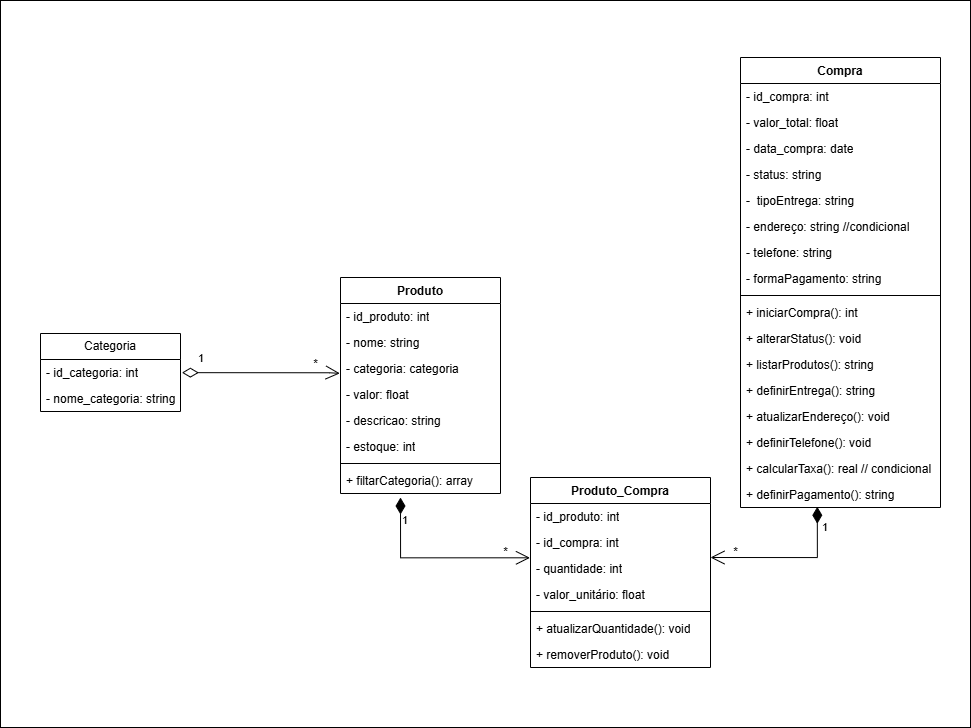

The diagram above was exported from draw.io. Its source (the exported page's mxGraphModel, read from the mxfile embedded in the PNG):
<mxGraphModel dx="1979" dy="1785" grid="1" gridSize="10" guides="1" tooltips="1" connect="1" arrows="1" fold="1" page="1" pageScale="1" pageWidth="827" pageHeight="1169" math="0" shadow="0">
  <root>
    <mxCell id="WIyWlLk6GJQsqaUBKTNV-0" />
    <mxCell id="WIyWlLk6GJQsqaUBKTNV-1" parent="WIyWlLk6GJQsqaUBKTNV-0" />
    <mxCell id="VwUQCP5TX1x9zJVrQ9G8-18" value="" style="html=1;whiteSpace=wrap;fillColor=none;" parent="WIyWlLk6GJQsqaUBKTNV-1" vertex="1">
      <mxGeometry x="-170" y="-237" width="970" height="727" as="geometry" />
    </mxCell>
    <mxCell id="8Q1UdXMdtkWn5rTY0BVf-1" value="Produto" style="swimlane;fontStyle=1;align=center;verticalAlign=top;childLayout=stackLayout;horizontal=1;startSize=26;horizontalStack=0;resizeParent=1;resizeParentMax=0;resizeLast=0;collapsible=1;marginBottom=0;whiteSpace=wrap;html=1;" parent="WIyWlLk6GJQsqaUBKTNV-1" vertex="1">
      <mxGeometry x="170" y="40" width="160" height="216" as="geometry">
        <mxRectangle x="330" y="100" width="80" height="30" as="alternateBounds" />
      </mxGeometry>
    </mxCell>
    <mxCell id="8Q1UdXMdtkWn5rTY0BVf-10" value="- id_produto: int" style="text;strokeColor=none;fillColor=none;align=left;verticalAlign=top;spacingLeft=4;spacingRight=4;overflow=hidden;rotatable=0;points=[[0,0.5],[1,0.5]];portConstraint=eastwest;whiteSpace=wrap;html=1;" parent="8Q1UdXMdtkWn5rTY0BVf-1" vertex="1">
      <mxGeometry y="26" width="160" height="26" as="geometry" />
    </mxCell>
    <mxCell id="8Q1UdXMdtkWn5rTY0BVf-11" value="- nome: string" style="text;strokeColor=none;fillColor=none;align=left;verticalAlign=top;spacingLeft=4;spacingRight=4;overflow=hidden;rotatable=0;points=[[0,0.5],[1,0.5]];portConstraint=eastwest;whiteSpace=wrap;html=1;" parent="8Q1UdXMdtkWn5rTY0BVf-1" vertex="1">
      <mxGeometry y="52" width="160" height="26" as="geometry" />
    </mxCell>
    <mxCell id="8Q1UdXMdtkWn5rTY0BVf-13" value="- categoria: categoria" style="text;strokeColor=none;fillColor=none;align=left;verticalAlign=top;spacingLeft=4;spacingRight=4;overflow=hidden;rotatable=0;points=[[0,0.5],[1,0.5]];portConstraint=eastwest;whiteSpace=wrap;html=1;" parent="8Q1UdXMdtkWn5rTY0BVf-1" vertex="1">
      <mxGeometry y="78" width="160" height="26" as="geometry" />
    </mxCell>
    <mxCell id="8Q1UdXMdtkWn5rTY0BVf-12" value="- valor: float" style="text;strokeColor=none;fillColor=none;align=left;verticalAlign=top;spacingLeft=4;spacingRight=4;overflow=hidden;rotatable=0;points=[[0,0.5],[1,0.5]];portConstraint=eastwest;whiteSpace=wrap;html=1;" parent="8Q1UdXMdtkWn5rTY0BVf-1" vertex="1">
      <mxGeometry y="104" width="160" height="26" as="geometry" />
    </mxCell>
    <mxCell id="8Q1UdXMdtkWn5rTY0BVf-14" value="- descricao: string" style="text;strokeColor=none;fillColor=none;align=left;verticalAlign=top;spacingLeft=4;spacingRight=4;overflow=hidden;rotatable=0;points=[[0,0.5],[1,0.5]];portConstraint=eastwest;whiteSpace=wrap;html=1;" parent="8Q1UdXMdtkWn5rTY0BVf-1" vertex="1">
      <mxGeometry y="130" width="160" height="26" as="geometry" />
    </mxCell>
    <mxCell id="VwUQCP5TX1x9zJVrQ9G8-4" value="- estoque: int" style="text;strokeColor=none;fillColor=none;align=left;verticalAlign=top;spacingLeft=4;spacingRight=4;overflow=hidden;rotatable=0;points=[[0,0.5],[1,0.5]];portConstraint=eastwest;whiteSpace=wrap;html=1;" parent="8Q1UdXMdtkWn5rTY0BVf-1" vertex="1">
      <mxGeometry y="156" width="160" height="26" as="geometry" />
    </mxCell>
    <mxCell id="8Q1UdXMdtkWn5rTY0BVf-3" value="" style="line;strokeWidth=1;fillColor=none;align=left;verticalAlign=middle;spacingTop=-1;spacingLeft=3;spacingRight=3;rotatable=0;labelPosition=right;points=[];portConstraint=eastwest;strokeColor=inherit;" parent="8Q1UdXMdtkWn5rTY0BVf-1" vertex="1">
      <mxGeometry y="182" width="160" height="8" as="geometry" />
    </mxCell>
    <mxCell id="8Q1UdXMdtkWn5rTY0BVf-4" value="+ filtarCategoria(): array" style="text;strokeColor=none;fillColor=none;align=left;verticalAlign=top;spacingLeft=4;spacingRight=4;overflow=hidden;rotatable=0;points=[[0,0.5],[1,0.5]];portConstraint=eastwest;whiteSpace=wrap;html=1;" parent="8Q1UdXMdtkWn5rTY0BVf-1" vertex="1">
      <mxGeometry y="190" width="160" height="26" as="geometry" />
    </mxCell>
    <mxCell id="8Q1UdXMdtkWn5rTY0BVf-5" value="Compra" style="swimlane;fontStyle=1;align=center;verticalAlign=top;childLayout=stackLayout;horizontal=1;startSize=26;horizontalStack=0;resizeParent=1;resizeParentMax=0;resizeLast=0;collapsible=1;marginBottom=0;whiteSpace=wrap;html=1;" parent="WIyWlLk6GJQsqaUBKTNV-1" vertex="1">
      <mxGeometry x="570" y="-180" width="200" height="450" as="geometry" />
    </mxCell>
    <mxCell id="8Q1UdXMdtkWn5rTY0BVf-15" value="- id_compra: int" style="text;strokeColor=none;fillColor=none;align=left;verticalAlign=top;spacingLeft=4;spacingRight=4;overflow=hidden;rotatable=0;points=[[0,0.5],[1,0.5]];portConstraint=eastwest;whiteSpace=wrap;html=1;" parent="8Q1UdXMdtkWn5rTY0BVf-5" vertex="1">
      <mxGeometry y="26" width="200" height="26" as="geometry" />
    </mxCell>
    <mxCell id="8Q1UdXMdtkWn5rTY0BVf-16" value="- valor_total: float" style="text;strokeColor=none;fillColor=none;align=left;verticalAlign=top;spacingLeft=4;spacingRight=4;overflow=hidden;rotatable=0;points=[[0,0.5],[1,0.5]];portConstraint=eastwest;whiteSpace=wrap;html=1;" parent="8Q1UdXMdtkWn5rTY0BVf-5" vertex="1">
      <mxGeometry y="52" width="200" height="26" as="geometry" />
    </mxCell>
    <mxCell id="8Q1UdXMdtkWn5rTY0BVf-17" value="- data_compra: date" style="text;strokeColor=none;fillColor=none;align=left;verticalAlign=top;spacingLeft=4;spacingRight=4;overflow=hidden;rotatable=0;points=[[0,0.5],[1,0.5]];portConstraint=eastwest;whiteSpace=wrap;html=1;" parent="8Q1UdXMdtkWn5rTY0BVf-5" vertex="1">
      <mxGeometry y="78" width="200" height="26" as="geometry" />
    </mxCell>
    <mxCell id="VwUQCP5TX1x9zJVrQ9G8-6" value="- status: string" style="text;strokeColor=none;fillColor=none;align=left;verticalAlign=top;spacingLeft=4;spacingRight=4;overflow=hidden;rotatable=0;points=[[0,0.5],[1,0.5]];portConstraint=eastwest;whiteSpace=wrap;html=1;" parent="8Q1UdXMdtkWn5rTY0BVf-5" vertex="1">
      <mxGeometry y="104" width="200" height="26" as="geometry" />
    </mxCell>
    <mxCell id="VwUQCP5TX1x9zJVrQ9G8-8" value="-&amp;nbsp; tipoEntrega: string" style="text;strokeColor=none;fillColor=none;align=left;verticalAlign=top;spacingLeft=4;spacingRight=4;overflow=hidden;rotatable=0;points=[[0,0.5],[1,0.5]];portConstraint=eastwest;whiteSpace=wrap;html=1;" parent="8Q1UdXMdtkWn5rTY0BVf-5" vertex="1">
      <mxGeometry y="130" width="200" height="26" as="geometry" />
    </mxCell>
    <mxCell id="VwUQCP5TX1x9zJVrQ9G8-10" value="- endereço: string&amp;nbsp;//condicional" style="text;strokeColor=none;fillColor=none;align=left;verticalAlign=top;spacingLeft=4;spacingRight=4;overflow=hidden;rotatable=0;points=[[0,0.5],[1,0.5]];portConstraint=eastwest;whiteSpace=wrap;html=1;" parent="8Q1UdXMdtkWn5rTY0BVf-5" vertex="1">
      <mxGeometry y="156" width="200" height="26" as="geometry" />
    </mxCell>
    <mxCell id="VwUQCP5TX1x9zJVrQ9G8-13" value="- telefone: string" style="text;strokeColor=none;fillColor=none;align=left;verticalAlign=top;spacingLeft=4;spacingRight=4;overflow=hidden;rotatable=0;points=[[0,0.5],[1,0.5]];portConstraint=eastwest;whiteSpace=wrap;html=1;" parent="8Q1UdXMdtkWn5rTY0BVf-5" vertex="1">
      <mxGeometry y="182" width="200" height="26" as="geometry" />
    </mxCell>
    <mxCell id="VwUQCP5TX1x9zJVrQ9G8-25" value="- formaPagamento: string" style="text;strokeColor=none;fillColor=none;align=left;verticalAlign=top;spacingLeft=4;spacingRight=4;overflow=hidden;rotatable=0;points=[[0,0.5],[1,0.5]];portConstraint=eastwest;whiteSpace=wrap;html=1;" parent="8Q1UdXMdtkWn5rTY0BVf-5" vertex="1">
      <mxGeometry y="208" width="200" height="26" as="geometry" />
    </mxCell>
    <mxCell id="8Q1UdXMdtkWn5rTY0BVf-7" value="" style="line;strokeWidth=1;fillColor=none;align=left;verticalAlign=middle;spacingTop=-1;spacingLeft=3;spacingRight=3;rotatable=0;labelPosition=right;points=[];portConstraint=eastwest;strokeColor=inherit;" parent="8Q1UdXMdtkWn5rTY0BVf-5" vertex="1">
      <mxGeometry y="234" width="200" height="8" as="geometry" />
    </mxCell>
    <mxCell id="8Q1UdXMdtkWn5rTY0BVf-8" value="+ iniciarCompra(): int" style="text;strokeColor=none;fillColor=none;align=left;verticalAlign=top;spacingLeft=4;spacingRight=4;overflow=hidden;rotatable=0;points=[[0,0.5],[1,0.5]];portConstraint=eastwest;whiteSpace=wrap;html=1;" parent="8Q1UdXMdtkWn5rTY0BVf-5" vertex="1">
      <mxGeometry y="242" width="200" height="26" as="geometry" />
    </mxCell>
    <mxCell id="VwUQCP5TX1x9zJVrQ9G8-5" value="+ alterarStatus(): void" style="text;strokeColor=none;fillColor=none;align=left;verticalAlign=top;spacingLeft=4;spacingRight=4;overflow=hidden;rotatable=0;points=[[0,0.5],[1,0.5]];portConstraint=eastwest;whiteSpace=wrap;html=1;" parent="8Q1UdXMdtkWn5rTY0BVf-5" vertex="1">
      <mxGeometry y="268" width="200" height="26" as="geometry" />
    </mxCell>
    <mxCell id="VwUQCP5TX1x9zJVrQ9G8-7" value="+ listarProdutos(): string" style="text;strokeColor=none;fillColor=none;align=left;verticalAlign=top;spacingLeft=4;spacingRight=4;overflow=hidden;rotatable=0;points=[[0,0.5],[1,0.5]];portConstraint=eastwest;whiteSpace=wrap;html=1;" parent="8Q1UdXMdtkWn5rTY0BVf-5" vertex="1">
      <mxGeometry y="294" width="200" height="26" as="geometry" />
    </mxCell>
    <mxCell id="VwUQCP5TX1x9zJVrQ9G8-11" value="+ definirEntrega(): string" style="text;strokeColor=none;fillColor=none;align=left;verticalAlign=top;spacingLeft=4;spacingRight=4;overflow=hidden;rotatable=0;points=[[0,0.5],[1,0.5]];portConstraint=eastwest;whiteSpace=wrap;html=1;" parent="8Q1UdXMdtkWn5rTY0BVf-5" vertex="1">
      <mxGeometry y="320" width="200" height="26" as="geometry" />
    </mxCell>
    <mxCell id="VwUQCP5TX1x9zJVrQ9G8-12" value="+ atualizarEndereço(): void" style="text;strokeColor=none;fillColor=none;align=left;verticalAlign=top;spacingLeft=4;spacingRight=4;overflow=hidden;rotatable=0;points=[[0,0.5],[1,0.5]];portConstraint=eastwest;whiteSpace=wrap;html=1;" parent="8Q1UdXMdtkWn5rTY0BVf-5" vertex="1">
      <mxGeometry y="346" width="200" height="26" as="geometry" />
    </mxCell>
    <mxCell id="VwUQCP5TX1x9zJVrQ9G8-14" value="+ definirTelefone(): void" style="text;strokeColor=none;fillColor=none;align=left;verticalAlign=top;spacingLeft=4;spacingRight=4;overflow=hidden;rotatable=0;points=[[0,0.5],[1,0.5]];portConstraint=eastwest;whiteSpace=wrap;html=1;" parent="8Q1UdXMdtkWn5rTY0BVf-5" vertex="1">
      <mxGeometry y="372" width="200" height="26" as="geometry" />
    </mxCell>
    <mxCell id="VwUQCP5TX1x9zJVrQ9G8-15" value="+ calcularTaxa(): real // condicional" style="text;strokeColor=none;fillColor=none;align=left;verticalAlign=top;spacingLeft=4;spacingRight=4;overflow=hidden;rotatable=0;points=[[0,0.5],[1,0.5]];portConstraint=eastwest;whiteSpace=wrap;html=1;" parent="8Q1UdXMdtkWn5rTY0BVf-5" vertex="1">
      <mxGeometry y="398" width="200" height="26" as="geometry" />
    </mxCell>
    <mxCell id="VwUQCP5TX1x9zJVrQ9G8-26" value="+ definirPagamento(): string" style="text;strokeColor=none;fillColor=none;align=left;verticalAlign=top;spacingLeft=4;spacingRight=4;overflow=hidden;rotatable=0;points=[[0,0.5],[1,0.5]];portConstraint=eastwest;whiteSpace=wrap;html=1;" parent="8Q1UdXMdtkWn5rTY0BVf-5" vertex="1">
      <mxGeometry y="424" width="200" height="26" as="geometry" />
    </mxCell>
    <mxCell id="8Q1UdXMdtkWn5rTY0BVf-18" value="Produto_Compra" style="swimlane;fontStyle=1;align=center;verticalAlign=top;childLayout=stackLayout;horizontal=1;startSize=26;horizontalStack=0;resizeParent=1;resizeParentMax=0;resizeLast=0;collapsible=1;marginBottom=0;whiteSpace=wrap;html=1;" parent="WIyWlLk6GJQsqaUBKTNV-1" vertex="1">
      <mxGeometry x="360" y="240" width="180" height="190" as="geometry" />
    </mxCell>
    <mxCell id="8Q1UdXMdtkWn5rTY0BVf-19" value="- id_produto: int" style="text;strokeColor=none;fillColor=none;align=left;verticalAlign=top;spacingLeft=4;spacingRight=4;overflow=hidden;rotatable=0;points=[[0,0.5],[1,0.5]];portConstraint=eastwest;whiteSpace=wrap;html=1;" parent="8Q1UdXMdtkWn5rTY0BVf-18" vertex="1">
      <mxGeometry y="26" width="180" height="26" as="geometry" />
    </mxCell>
    <mxCell id="8Q1UdXMdtkWn5rTY0BVf-27" value="- id_compra: int" style="text;strokeColor=none;fillColor=none;align=left;verticalAlign=top;spacingLeft=4;spacingRight=4;overflow=hidden;rotatable=0;points=[[0,0.5],[1,0.5]];portConstraint=eastwest;whiteSpace=wrap;html=1;" parent="8Q1UdXMdtkWn5rTY0BVf-18" vertex="1">
      <mxGeometry y="52" width="180" height="26" as="geometry" />
    </mxCell>
    <mxCell id="8Q1UdXMdtkWn5rTY0BVf-28" value="- quantidade: int" style="text;strokeColor=none;fillColor=none;align=left;verticalAlign=top;spacingLeft=4;spacingRight=4;overflow=hidden;rotatable=0;points=[[0,0.5],[1,0.5]];portConstraint=eastwest;whiteSpace=wrap;html=1;" parent="8Q1UdXMdtkWn5rTY0BVf-18" vertex="1">
      <mxGeometry y="78" width="180" height="26" as="geometry" />
    </mxCell>
    <mxCell id="8Q1UdXMdtkWn5rTY0BVf-29" value="- valor_unitário: float" style="text;strokeColor=none;fillColor=none;align=left;verticalAlign=top;spacingLeft=4;spacingRight=4;overflow=hidden;rotatable=0;points=[[0,0.5],[1,0.5]];portConstraint=eastwest;whiteSpace=wrap;html=1;" parent="8Q1UdXMdtkWn5rTY0BVf-18" vertex="1">
      <mxGeometry y="104" width="180" height="26" as="geometry" />
    </mxCell>
    <mxCell id="8Q1UdXMdtkWn5rTY0BVf-20" value="" style="line;strokeWidth=1;fillColor=none;align=left;verticalAlign=middle;spacingTop=-1;spacingLeft=3;spacingRight=3;rotatable=0;labelPosition=right;points=[];portConstraint=eastwest;strokeColor=inherit;" parent="8Q1UdXMdtkWn5rTY0BVf-18" vertex="1">
      <mxGeometry y="130" width="180" height="8" as="geometry" />
    </mxCell>
    <mxCell id="8Q1UdXMdtkWn5rTY0BVf-21" value="+ atualizarQuantidade(): void" style="text;strokeColor=none;fillColor=none;align=left;verticalAlign=top;spacingLeft=4;spacingRight=4;overflow=hidden;rotatable=0;points=[[0,0.5],[1,0.5]];portConstraint=eastwest;whiteSpace=wrap;html=1;" parent="8Q1UdXMdtkWn5rTY0BVf-18" vertex="1">
      <mxGeometry y="138" width="180" height="26" as="geometry" />
    </mxCell>
    <mxCell id="VwUQCP5TX1x9zJVrQ9G8-17" value="+ removerProduto(): void" style="text;strokeColor=none;fillColor=none;align=left;verticalAlign=top;spacingLeft=4;spacingRight=4;overflow=hidden;rotatable=0;points=[[0,0.5],[1,0.5]];portConstraint=eastwest;whiteSpace=wrap;html=1;" parent="8Q1UdXMdtkWn5rTY0BVf-18" vertex="1">
      <mxGeometry y="164" width="180" height="26" as="geometry" />
    </mxCell>
    <mxCell id="8Q1UdXMdtkWn5rTY0BVf-38" value="1" style="endArrow=open;html=1;endSize=12;startArrow=diamondThin;startSize=14;startFill=1;edgeStyle=orthogonalEdgeStyle;align=left;verticalAlign=bottom;rounded=0;entryX=-0.003;entryY=0.089;entryDx=0;entryDy=0;entryPerimeter=0;exitX=0.375;exitY=1.154;exitDx=0;exitDy=0;exitPerimeter=0;" parent="WIyWlLk6GJQsqaUBKTNV-1" source="8Q1UdXMdtkWn5rTY0BVf-4" target="8Q1UdXMdtkWn5rTY0BVf-28" edge="1">
      <mxGeometry x="-0.6664" relative="1" as="geometry">
        <mxPoint x="230" y="270" as="sourcePoint" />
        <mxPoint x="350" y="320" as="targetPoint" />
        <Array as="points">
          <mxPoint x="230" y="320" />
        </Array>
        <mxPoint as="offset" />
      </mxGeometry>
    </mxCell>
    <mxCell id="8Q1UdXMdtkWn5rTY0BVf-40" value="1" style="endArrow=open;html=1;endSize=12;startArrow=diamondThin;startSize=14;startFill=1;edgeStyle=orthogonalEdgeStyle;align=left;verticalAlign=bottom;rounded=0;entryX=1;entryY=0.077;entryDx=0;entryDy=0;entryPerimeter=0;exitX=0.384;exitY=0.972;exitDx=0;exitDy=0;exitPerimeter=0;" parent="WIyWlLk6GJQsqaUBKTNV-1" source="VwUQCP5TX1x9zJVrQ9G8-26" target="8Q1UdXMdtkWn5rTY0BVf-28" edge="1">
      <mxGeometry x="-0.6262" y="3" relative="1" as="geometry">
        <mxPoint x="647" y="280" as="sourcePoint" />
        <mxPoint x="560" y="320" as="targetPoint" />
        <Array as="points">
          <mxPoint x="647" y="320" />
        </Array>
        <mxPoint as="offset" />
      </mxGeometry>
    </mxCell>
    <mxCell id="8Q1UdXMdtkWn5rTY0BVf-41" value="1" style="endArrow=open;html=1;endSize=12;startArrow=diamondThin;startSize=14;startFill=0;edgeStyle=orthogonalEdgeStyle;align=left;verticalAlign=bottom;rounded=0;exitX=1.01;exitY=0.506;exitDx=0;exitDy=0;exitPerimeter=0;entryX=-0.004;entryY=0.687;entryDx=0;entryDy=0;entryPerimeter=0;" parent="WIyWlLk6GJQsqaUBKTNV-1" source="VwUQCP5TX1x9zJVrQ9G8-1" target="8Q1UdXMdtkWn5rTY0BVf-13" edge="1">
      <mxGeometry x="-0.8065" y="5" relative="1" as="geometry">
        <mxPoint x="4" y="134.99" as="sourcePoint" />
        <mxPoint x="160" y="135" as="targetPoint" />
        <Array as="points">
          <mxPoint x="159" y="135" />
        </Array>
        <mxPoint as="offset" />
      </mxGeometry>
    </mxCell>
    <mxCell id="VwUQCP5TX1x9zJVrQ9G8-0" value="Categoria" style="swimlane;fontStyle=0;childLayout=stackLayout;horizontal=1;startSize=26;fillColor=none;horizontalStack=0;resizeParent=1;resizeParentMax=0;resizeLast=0;collapsible=1;marginBottom=0;whiteSpace=wrap;html=1;" parent="WIyWlLk6GJQsqaUBKTNV-1" vertex="1">
      <mxGeometry x="-130" y="96" width="140" height="78" as="geometry" />
    </mxCell>
    <mxCell id="VwUQCP5TX1x9zJVrQ9G8-1" value="- id_categoria: int" style="text;strokeColor=none;fillColor=none;align=left;verticalAlign=top;spacingLeft=4;spacingRight=4;overflow=hidden;rotatable=0;points=[[0,0.5],[1,0.5]];portConstraint=eastwest;whiteSpace=wrap;html=1;" parent="VwUQCP5TX1x9zJVrQ9G8-0" vertex="1">
      <mxGeometry y="26" width="140" height="26" as="geometry" />
    </mxCell>
    <mxCell id="VwUQCP5TX1x9zJVrQ9G8-2" value="- nome_categoria: string" style="text;strokeColor=none;fillColor=none;align=left;verticalAlign=top;spacingLeft=4;spacingRight=4;overflow=hidden;rotatable=0;points=[[0,0.5],[1,0.5]];portConstraint=eastwest;whiteSpace=wrap;html=1;" parent="VwUQCP5TX1x9zJVrQ9G8-0" vertex="1">
      <mxGeometry y="52" width="140" height="26" as="geometry" />
    </mxCell>
    <mxCell id="dsq8IhMCP4EILeroMJUR-2" value="*" style="text;html=1;align=center;verticalAlign=middle;resizable=0;points=[];autosize=1;strokeColor=none;fillColor=none;" vertex="1" parent="WIyWlLk6GJQsqaUBKTNV-1">
      <mxGeometry x="130" y="111.5" width="30" height="30" as="geometry" />
    </mxCell>
    <mxCell id="dsq8IhMCP4EILeroMJUR-4" value="*" style="text;html=1;align=center;verticalAlign=middle;resizable=0;points=[];autosize=1;strokeColor=none;fillColor=none;" vertex="1" parent="WIyWlLk6GJQsqaUBKTNV-1">
      <mxGeometry x="320" y="300" width="30" height="30" as="geometry" />
    </mxCell>
    <mxCell id="dsq8IhMCP4EILeroMJUR-5" value="*" style="text;html=1;align=center;verticalAlign=middle;resizable=0;points=[];autosize=1;strokeColor=none;fillColor=none;" vertex="1" parent="WIyWlLk6GJQsqaUBKTNV-1">
      <mxGeometry x="550" y="300" width="30" height="30" as="geometry" />
    </mxCell>
  </root>
</mxGraphModel>